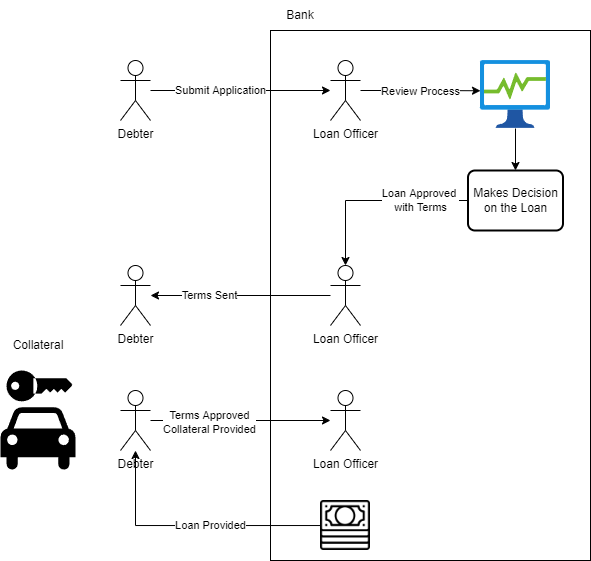

The diagram above was exported from draw.io. Its source (the exported page's mxGraphModel, read from the mxfile embedded in the PNG):
<mxGraphModel dx="1663" dy="454" grid="1" gridSize="10" guides="1" tooltips="1" connect="1" arrows="1" fold="1" page="1" pageScale="1" pageWidth="850" pageHeight="1100" math="0" shadow="0">
  <root>
    <mxCell id="0" />
    <mxCell id="1" parent="0" />
    <mxCell id="LbM1xETAhKXx9Sc52Kcf-1" value="Debter" style="shape=umlActor;verticalLabelPosition=bottom;verticalAlign=top;html=1;outlineConnect=0;" vertex="1" parent="1">
      <mxGeometry x="110" y="190" width="30" height="60" as="geometry" />
    </mxCell>
    <mxCell id="LbM1xETAhKXx9Sc52Kcf-2" value="" style="rounded=0;whiteSpace=wrap;html=1;" vertex="1" parent="1">
      <mxGeometry x="260" y="160" width="320" height="530" as="geometry" />
    </mxCell>
    <mxCell id="LbM1xETAhKXx9Sc52Kcf-3" value="Bank" style="text;html=1;strokeColor=none;fillColor=none;align=center;verticalAlign=middle;whiteSpace=wrap;rounded=0;" vertex="1" parent="1">
      <mxGeometry x="260" y="130" width="60" height="30" as="geometry" />
    </mxCell>
    <mxCell id="LbM1xETAhKXx9Sc52Kcf-9" style="edgeStyle=orthogonalEdgeStyle;rounded=0;orthogonalLoop=1;jettySize=auto;html=1;entryX=0;entryY=0.445;entryDx=0;entryDy=0;entryPerimeter=0;" edge="1" parent="1" source="LbM1xETAhKXx9Sc52Kcf-4" target="LbM1xETAhKXx9Sc52Kcf-8">
      <mxGeometry relative="1" as="geometry" />
    </mxCell>
    <mxCell id="LbM1xETAhKXx9Sc52Kcf-10" value="Review Process" style="edgeLabel;html=1;align=center;verticalAlign=middle;resizable=0;points=[];" vertex="1" connectable="0" parent="LbM1xETAhKXx9Sc52Kcf-9">
      <mxGeometry x="0.2099" y="1" relative="1" as="geometry">
        <mxPoint x="-13" y="1" as="offset" />
      </mxGeometry>
    </mxCell>
    <mxCell id="LbM1xETAhKXx9Sc52Kcf-4" value="Loan Officer" style="shape=umlActor;verticalLabelPosition=bottom;verticalAlign=top;html=1;outlineConnect=0;" vertex="1" parent="1">
      <mxGeometry x="320" y="190" width="30" height="60" as="geometry" />
    </mxCell>
    <mxCell id="LbM1xETAhKXx9Sc52Kcf-32" style="edgeStyle=orthogonalEdgeStyle;rounded=0;orthogonalLoop=1;jettySize=auto;html=1;" edge="1" parent="1" source="LbM1xETAhKXx9Sc52Kcf-5" target="LbM1xETAhKXx9Sc52Kcf-25">
      <mxGeometry relative="1" as="geometry" />
    </mxCell>
    <mxCell id="LbM1xETAhKXx9Sc52Kcf-33" value="Loan Provided" style="edgeLabel;html=1;align=center;verticalAlign=middle;resizable=0;points=[];" vertex="1" connectable="0" parent="LbM1xETAhKXx9Sc52Kcf-32">
      <mxGeometry x="0.0795" y="-2" relative="1" as="geometry">
        <mxPoint x="30" y="2" as="offset" />
      </mxGeometry>
    </mxCell>
    <mxCell id="LbM1xETAhKXx9Sc52Kcf-5" value="" style="shape=image;html=1;verticalAlign=top;verticalLabelPosition=bottom;labelBackgroundColor=#ffffff;imageAspect=0;aspect=fixed;image=https://cdn3.iconfinder.com/data/icons/essential-pack-2/48/34-Money-128.png" vertex="1" parent="1">
      <mxGeometry x="310" y="630" width="50" height="50" as="geometry" />
    </mxCell>
    <mxCell id="LbM1xETAhKXx9Sc52Kcf-6" style="edgeStyle=orthogonalEdgeStyle;rounded=0;orthogonalLoop=1;jettySize=auto;html=1;" edge="1" parent="1" source="LbM1xETAhKXx9Sc52Kcf-1" target="LbM1xETAhKXx9Sc52Kcf-4">
      <mxGeometry relative="1" as="geometry" />
    </mxCell>
    <mxCell id="LbM1xETAhKXx9Sc52Kcf-7" value="Submit Application" style="edgeLabel;html=1;align=center;verticalAlign=middle;resizable=0;points=[];" vertex="1" connectable="0" parent="LbM1xETAhKXx9Sc52Kcf-6">
      <mxGeometry x="-0.1452" y="1" relative="1" as="geometry">
        <mxPoint x="-7" y="1" as="offset" />
      </mxGeometry>
    </mxCell>
    <mxCell id="LbM1xETAhKXx9Sc52Kcf-15" style="edgeStyle=orthogonalEdgeStyle;rounded=0;orthogonalLoop=1;jettySize=auto;html=1;" edge="1" parent="1" source="LbM1xETAhKXx9Sc52Kcf-8" target="LbM1xETAhKXx9Sc52Kcf-14">
      <mxGeometry relative="1" as="geometry" />
    </mxCell>
    <mxCell id="LbM1xETAhKXx9Sc52Kcf-8" value="" style="aspect=fixed;html=1;points=[];align=center;image;fontSize=12;image=img/lib/azure2/general/Process_Explorer.svg;" vertex="1" parent="1">
      <mxGeometry x="470" y="190" width="70" height="68" as="geometry" />
    </mxCell>
    <mxCell id="LbM1xETAhKXx9Sc52Kcf-19" style="edgeStyle=orthogonalEdgeStyle;rounded=0;orthogonalLoop=1;jettySize=auto;html=1;" edge="1" parent="1" source="LbM1xETAhKXx9Sc52Kcf-14" target="LbM1xETAhKXx9Sc52Kcf-18">
      <mxGeometry relative="1" as="geometry" />
    </mxCell>
    <mxCell id="LbM1xETAhKXx9Sc52Kcf-20" value="Loan Approved &lt;br&gt;with Terms" style="edgeLabel;html=1;align=center;verticalAlign=middle;resizable=0;points=[];" vertex="1" connectable="0" parent="LbM1xETAhKXx9Sc52Kcf-19">
      <mxGeometry x="-0.4898" relative="1" as="geometry">
        <mxPoint as="offset" />
      </mxGeometry>
    </mxCell>
    <mxCell id="LbM1xETAhKXx9Sc52Kcf-14" value="Makes Decision on the Loan" style="rounded=1;whiteSpace=wrap;html=1;absoluteArcSize=1;arcSize=14;strokeWidth=2;" vertex="1" parent="1">
      <mxGeometry x="457.5" y="300" width="95" height="60" as="geometry" />
    </mxCell>
    <mxCell id="LbM1xETAhKXx9Sc52Kcf-22" style="edgeStyle=orthogonalEdgeStyle;rounded=0;orthogonalLoop=1;jettySize=auto;html=1;" edge="1" parent="1" source="LbM1xETAhKXx9Sc52Kcf-18" target="LbM1xETAhKXx9Sc52Kcf-21">
      <mxGeometry relative="1" as="geometry" />
    </mxCell>
    <mxCell id="LbM1xETAhKXx9Sc52Kcf-23" value="Terms Sent" style="edgeLabel;html=1;align=center;verticalAlign=middle;resizable=0;points=[];" vertex="1" connectable="0" parent="LbM1xETAhKXx9Sc52Kcf-22">
      <mxGeometry x="0.3476" relative="1" as="geometry">
        <mxPoint as="offset" />
      </mxGeometry>
    </mxCell>
    <mxCell id="LbM1xETAhKXx9Sc52Kcf-18" value="Loan Officer" style="shape=umlActor;verticalLabelPosition=bottom;verticalAlign=top;html=1;outlineConnect=0;" vertex="1" parent="1">
      <mxGeometry x="320" y="395" width="30" height="60" as="geometry" />
    </mxCell>
    <mxCell id="LbM1xETAhKXx9Sc52Kcf-21" value="Debter" style="shape=umlActor;verticalLabelPosition=bottom;verticalAlign=top;html=1;outlineConnect=0;" vertex="1" parent="1">
      <mxGeometry x="110" y="395" width="30" height="60" as="geometry" />
    </mxCell>
    <mxCell id="LbM1xETAhKXx9Sc52Kcf-27" style="edgeStyle=orthogonalEdgeStyle;rounded=0;orthogonalLoop=1;jettySize=auto;html=1;" edge="1" parent="1" source="LbM1xETAhKXx9Sc52Kcf-25" target="LbM1xETAhKXx9Sc52Kcf-26">
      <mxGeometry relative="1" as="geometry" />
    </mxCell>
    <mxCell id="LbM1xETAhKXx9Sc52Kcf-28" value="Terms Approved&lt;br&gt;Collateral Provided" style="edgeLabel;html=1;align=center;verticalAlign=middle;resizable=0;points=[];" vertex="1" connectable="0" parent="LbM1xETAhKXx9Sc52Kcf-27">
      <mxGeometry x="-0.3476" y="-2" relative="1" as="geometry">
        <mxPoint as="offset" />
      </mxGeometry>
    </mxCell>
    <mxCell id="LbM1xETAhKXx9Sc52Kcf-25" value="Debter" style="shape=umlActor;verticalLabelPosition=bottom;verticalAlign=top;html=1;outlineConnect=0;" vertex="1" parent="1">
      <mxGeometry x="110" y="520" width="30" height="60" as="geometry" />
    </mxCell>
    <mxCell id="LbM1xETAhKXx9Sc52Kcf-26" value="Loan Officer" style="shape=umlActor;verticalLabelPosition=bottom;verticalAlign=top;html=1;outlineConnect=0;" vertex="1" parent="1">
      <mxGeometry x="320" y="520" width="30" height="60" as="geometry" />
    </mxCell>
    <mxCell id="LbM1xETAhKXx9Sc52Kcf-29" value="" style="shape=mxgraph.signs.travel.car_rental;html=1;pointerEvents=1;fillColor=#000000;strokeColor=none;verticalLabelPosition=bottom;verticalAlign=top;align=center;" vertex="1" parent="1">
      <mxGeometry x="-10" y="500" width="75" height="101" as="geometry" />
    </mxCell>
    <mxCell id="LbM1xETAhKXx9Sc52Kcf-30" value="Collateral" style="text;html=1;strokeColor=none;fillColor=none;align=center;verticalAlign=middle;whiteSpace=wrap;rounded=0;" vertex="1" parent="1">
      <mxGeometry x="-2" y="460" width="60" height="30" as="geometry" />
    </mxCell>
  </root>
</mxGraphModel>